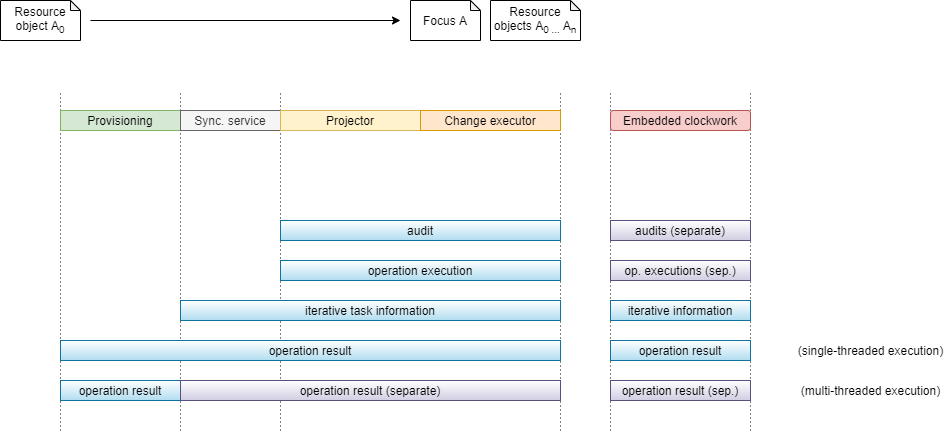

The diagram above was exported from draw.io. Its source (the exported page's mxGraphModel, read from the mxfile embedded in the PNG):
<mxGraphModel dx="1086" dy="966" grid="1" gridSize="10" guides="1" tooltips="1" connect="1" arrows="1" fold="1" page="1" pageScale="1" pageWidth="827" pageHeight="1169" math="0" shadow="0">
  <root>
    <mxCell id="0" />
    <mxCell id="1" parent="0" />
    <mxCell id="dL1CfYY88kSR7-ZEu_hF-1" value="" style="endArrow=none;dashed=1;html=1;dashPattern=1 3;strokeWidth=1;" edge="1" parent="1">
      <mxGeometry width="50" height="50" relative="1" as="geometry">
        <mxPoint x="160" y="680" as="sourcePoint" />
        <mxPoint x="160" y="340" as="targetPoint" />
      </mxGeometry>
    </mxCell>
    <mxCell id="dL1CfYY88kSR7-ZEu_hF-2" value="" style="endArrow=none;dashed=1;html=1;dashPattern=1 3;strokeWidth=1;" edge="1" parent="1">
      <mxGeometry width="50" height="50" relative="1" as="geometry">
        <mxPoint x="280" y="680" as="sourcePoint" />
        <mxPoint x="280" y="340" as="targetPoint" />
      </mxGeometry>
    </mxCell>
    <mxCell id="dL1CfYY88kSR7-ZEu_hF-3" value="" style="endArrow=none;dashed=1;html=1;dashPattern=1 3;strokeWidth=1;" edge="1" parent="1">
      <mxGeometry width="50" height="50" relative="1" as="geometry">
        <mxPoint x="380" y="680" as="sourcePoint" />
        <mxPoint x="380" y="340" as="targetPoint" />
      </mxGeometry>
    </mxCell>
    <mxCell id="dL1CfYY88kSR7-ZEu_hF-4" value="" style="endArrow=none;dashed=1;html=1;dashPattern=1 3;strokeWidth=1;" edge="1" parent="1">
      <mxGeometry width="50" height="50" relative="1" as="geometry">
        <mxPoint x="660" y="680" as="sourcePoint" />
        <mxPoint x="660" y="340" as="targetPoint" />
      </mxGeometry>
    </mxCell>
    <mxCell id="dL1CfYY88kSR7-ZEu_hF-5" value="" style="endArrow=none;dashed=1;html=1;dashPattern=1 3;strokeWidth=1;" edge="1" parent="1">
      <mxGeometry width="50" height="50" relative="1" as="geometry">
        <mxPoint x="710" y="680" as="sourcePoint" />
        <mxPoint x="710" y="340" as="targetPoint" />
      </mxGeometry>
    </mxCell>
    <mxCell id="dL1CfYY88kSR7-ZEu_hF-6" value="" style="endArrow=none;dashed=1;html=1;dashPattern=1 3;strokeWidth=1;" edge="1" parent="1">
      <mxGeometry width="50" height="50" relative="1" as="geometry">
        <mxPoint x="850" y="680" as="sourcePoint" />
        <mxPoint x="850" y="340" as="targetPoint" />
      </mxGeometry>
    </mxCell>
    <mxCell id="bMAj-wgYpZVro2fxTGrS-1" value="Provisioning" style="rounded=0;whiteSpace=wrap;html=1;fillColor=#d5e8d4;strokeColor=#82b366;" parent="1" vertex="1">
      <mxGeometry x="160" y="360" width="120" height="20" as="geometry" />
    </mxCell>
    <mxCell id="bMAj-wgYpZVro2fxTGrS-2" value="Sync. service" style="rounded=0;whiteSpace=wrap;html=1;fillColor=#f5f5f5;strokeColor=#666666;fontColor=#333333;" parent="1" vertex="1">
      <mxGeometry x="280" y="360" width="100" height="20" as="geometry" />
    </mxCell>
    <mxCell id="bMAj-wgYpZVro2fxTGrS-3" value="Projector" style="rounded=0;whiteSpace=wrap;html=1;fillColor=#fff2cc;strokeColor=#d6b656;" parent="1" vertex="1">
      <mxGeometry x="380" y="360" width="140" height="20" as="geometry" />
    </mxCell>
    <mxCell id="bMAj-wgYpZVro2fxTGrS-4" value="Change executor" style="rounded=0;whiteSpace=wrap;html=1;fillColor=#ffe6cc;strokeColor=#d79b00;" parent="1" vertex="1">
      <mxGeometry x="520" y="360" width="140" height="20" as="geometry" />
    </mxCell>
    <mxCell id="bMAj-wgYpZVro2fxTGrS-5" value="Embedded clockwork" style="rounded=1;whiteSpace=wrap;html=1;fillColor=#f8cecc;strokeColor=#b85450;" parent="1" vertex="1">
      <mxGeometry x="710" y="360" width="140" height="20" as="geometry" />
    </mxCell>
    <mxCell id="bMAj-wgYpZVro2fxTGrS-6" value="Resource object A&lt;sub&gt;0&lt;/sub&gt;" style="shape=note;whiteSpace=wrap;html=1;backgroundOutline=1;darkOpacity=0.05;size=10;" parent="1" vertex="1">
      <mxGeometry x="100" y="250" width="80" height="40" as="geometry" />
    </mxCell>
    <mxCell id="bMAj-wgYpZVro2fxTGrS-7" value="Focus A" style="shape=note;whiteSpace=wrap;html=1;backgroundOutline=1;darkOpacity=0.05;size=10;" parent="1" vertex="1">
      <mxGeometry x="510" y="250" width="70" height="40" as="geometry" />
    </mxCell>
    <mxCell id="bMAj-wgYpZVro2fxTGrS-8" value="Resource objects A&lt;sub&gt;0 ...&amp;nbsp;&lt;/sub&gt;A&lt;sub&gt;n&lt;/sub&gt;" style="shape=note;whiteSpace=wrap;html=1;backgroundOutline=1;darkOpacity=0.05;size=10;" parent="1" vertex="1">
      <mxGeometry x="590" y="250" width="90" height="40" as="geometry" />
    </mxCell>
    <mxCell id="bMAj-wgYpZVro2fxTGrS-9" value="" style="endArrow=classic;html=1;" parent="1" edge="1">
      <mxGeometry width="50" height="50" relative="1" as="geometry">
        <mxPoint x="190" y="270" as="sourcePoint" />
        <mxPoint x="500" y="270" as="targetPoint" />
      </mxGeometry>
    </mxCell>
    <mxCell id="bMAj-wgYpZVro2fxTGrS-10" value="" style="endArrow=none;html=1;" parent="1" source="bMAj-wgYpZVro2fxTGrS-18" edge="1">
      <mxGeometry width="50" height="50" relative="1" as="geometry">
        <mxPoint x="140" y="480" as="sourcePoint" />
        <mxPoint x="660" y="480" as="targetPoint" />
      </mxGeometry>
    </mxCell>
    <mxCell id="bMAj-wgYpZVro2fxTGrS-18" value="audit" style="rounded=0;whiteSpace=wrap;html=1;fillColor=#b1ddf0;strokeColor=#10739e;gradientColor=#ffffff;gradientDirection=north;" parent="1" vertex="1">
      <mxGeometry x="380" y="470" width="280" height="20" as="geometry" />
    </mxCell>
    <mxCell id="bMAj-wgYpZVro2fxTGrS-20" value="audits (separate)" style="rounded=0;whiteSpace=wrap;html=1;fillColor=#d0cee2;strokeColor=#56517e;gradientDirection=north;gradientColor=#ffffff;" parent="1" vertex="1">
      <mxGeometry x="710" y="470" width="140" height="20" as="geometry" />
    </mxCell>
    <mxCell id="bMAj-wgYpZVro2fxTGrS-21" value="operation execution" style="rounded=0;whiteSpace=wrap;html=1;fillColor=#b1ddf0;strokeColor=#10739e;gradientColor=#ffffff;gradientDirection=north;" parent="1" vertex="1">
      <mxGeometry x="380" y="510" width="280" height="20" as="geometry" />
    </mxCell>
    <mxCell id="bMAj-wgYpZVro2fxTGrS-22" value="op. executions (sep.)" style="rounded=0;whiteSpace=wrap;html=1;fillColor=#d0cee2;strokeColor=#56517e;gradientColor=#ffffff;gradientDirection=north;" parent="1" vertex="1">
      <mxGeometry x="710" y="510" width="140" height="20" as="geometry" />
    </mxCell>
    <mxCell id="bMAj-wgYpZVro2fxTGrS-28" value="iterative information" style="rounded=0;whiteSpace=wrap;html=1;fillColor=#b1ddf0;strokeColor=#10739e;gradientColor=#ffffff;gradientDirection=north;" parent="1" vertex="1">
      <mxGeometry x="710" y="550" width="140" height="20" as="geometry" />
    </mxCell>
    <mxCell id="bMAj-wgYpZVro2fxTGrS-31" value="operation result" style="rounded=0;whiteSpace=wrap;html=1;fillColor=#b1ddf0;strokeColor=#10739e;gradientColor=#ffffff;gradientDirection=north;" parent="1" vertex="1">
      <mxGeometry x="710" y="590" width="140" height="20" as="geometry" />
    </mxCell>
    <mxCell id="bMAj-wgYpZVro2fxTGrS-35" value="operation result" style="rounded=0;whiteSpace=wrap;html=1;fillColor=#b1ddf0;strokeColor=#10739e;gradientColor=#ffffff;gradientDirection=north;" parent="1" vertex="1">
      <mxGeometry x="160" y="630" width="120" height="20" as="geometry" />
    </mxCell>
    <mxCell id="bMAj-wgYpZVro2fxTGrS-37" value="operation result (sep.)" style="rounded=0;whiteSpace=wrap;html=1;fillColor=#d0cee2;strokeColor=#56517e;gradientColor=#ffffff;gradientDirection=north;" parent="1" vertex="1">
      <mxGeometry x="710" y="630" width="140" height="20" as="geometry" />
    </mxCell>
    <mxCell id="bMAj-wgYpZVro2fxTGrS-24" value="iterative task information" style="rounded=0;whiteSpace=wrap;html=1;fillColor=#b1ddf0;strokeColor=#10739e;gradientColor=#ffffff;gradientDirection=north;" parent="1" vertex="1">
      <mxGeometry x="280" y="550" width="380" height="20" as="geometry" />
    </mxCell>
    <mxCell id="bMAj-wgYpZVro2fxTGrS-29" value="operation result" style="rounded=0;whiteSpace=wrap;html=1;fillColor=#b1ddf0;strokeColor=#10739e;gradientColor=#ffffff;gradientDirection=north;" parent="1" vertex="1">
      <mxGeometry x="160" y="590" width="500" height="20" as="geometry" />
    </mxCell>
    <mxCell id="bMAj-wgYpZVro2fxTGrS-39" value="operation result (separate)" style="rounded=0;whiteSpace=wrap;html=1;fillColor=#d0cee2;strokeColor=#56517e;gradientColor=#ffffff;gradientDirection=north;" parent="1" vertex="1">
      <mxGeometry x="280" y="630" width="380" height="20" as="geometry" />
    </mxCell>
    <mxCell id="dL1CfYY88kSR7-ZEu_hF-7" value="(single-threaded execution)" style="text;html=1;align=center;verticalAlign=middle;resizable=0;points=[];autosize=1;" vertex="1" parent="1">
      <mxGeometry x="890" y="590" width="160" height="20" as="geometry" />
    </mxCell>
    <mxCell id="dL1CfYY88kSR7-ZEu_hF-8" value="(multi-threaded execution)" style="text;html=1;align=center;verticalAlign=middle;resizable=0;points=[];autosize=1;" vertex="1" parent="1">
      <mxGeometry x="895" y="630" width="150" height="20" as="geometry" />
    </mxCell>
  </root>
</mxGraphModel>